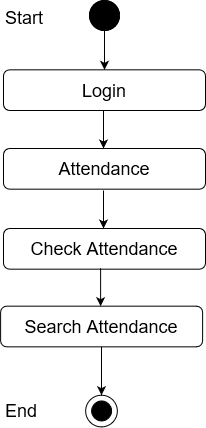

The diagram above was exported from draw.io. Its source (the exported page's mxGraphModel, read from the mxfile embedded in the PNG):
<mxGraphModel dx="1240" dy="629" grid="1" gridSize="10" guides="1" tooltips="1" connect="1" arrows="1" fold="1" page="1" pageScale="1" pageWidth="850" pageHeight="1100" math="0" shadow="0">
  <root>
    <mxCell id="0" />
    <mxCell id="1" parent="0" />
    <mxCell id="sV8FAGOGwMWc5fB0BNt6-1" value="" style="edgeStyle=orthogonalEdgeStyle;rounded=0;orthogonalLoop=1;jettySize=auto;html=1;entryX=0.5;entryY=0;entryDx=0;entryDy=0;" edge="1" parent="1" source="sV8FAGOGwMWc5fB0BNt6-2" target="sV8FAGOGwMWc5fB0BNt6-5">
      <mxGeometry relative="1" as="geometry">
        <mxPoint x="411" y="128" as="targetPoint" />
      </mxGeometry>
    </mxCell>
    <mxCell id="sV8FAGOGwMWc5fB0BNt6-2" value="" style="ellipse;whiteSpace=wrap;html=1;aspect=fixed;fillColor=#000000;" vertex="1" parent="1">
      <mxGeometry x="396" y="70" width="30" height="30" as="geometry" />
    </mxCell>
    <mxCell id="sV8FAGOGwMWc5fB0BNt6-3" value="Success" style="text;html=1;strokeColor=none;fillColor=none;align=center;verticalAlign=middle;whiteSpace=wrap;rounded=0;" vertex="1" parent="1">
      <mxGeometry x="431" y="170" as="geometry" />
    </mxCell>
    <mxCell id="sV8FAGOGwMWc5fB0BNt6-4" value="&lt;font style=&quot;font-size: 18px&quot;&gt;Attendance&lt;br&gt;&lt;/font&gt;" style="rounded=1;whiteSpace=wrap;html=1;fillColor=#FFFFFF;" vertex="1" parent="1">
      <mxGeometry x="310" y="218" width="202" height="40.67" as="geometry" />
    </mxCell>
    <mxCell id="sV8FAGOGwMWc5fB0BNt6-5" value="&lt;font style=&quot;font-size: 18px&quot;&gt;Login&lt;br&gt;&lt;/font&gt;" style="rounded=1;whiteSpace=wrap;html=1;fillColor=#FFFFFF;" vertex="1" parent="1">
      <mxGeometry x="310" y="139.33000000000004" width="202" height="40.67" as="geometry" />
    </mxCell>
    <mxCell id="sV8FAGOGwMWc5fB0BNt6-6" value="" style="endArrow=classic;html=1;exitX=0.5;exitY=1;exitDx=0;exitDy=0;entryX=0.5;entryY=0;entryDx=0;entryDy=0;" edge="1" parent="1">
      <mxGeometry width="50" height="50" relative="1" as="geometry">
        <mxPoint x="410" y="180" as="sourcePoint" />
        <mxPoint x="410" y="218" as="targetPoint" />
      </mxGeometry>
    </mxCell>
    <mxCell id="sV8FAGOGwMWc5fB0BNt6-10" value="" style="ellipse;whiteSpace=wrap;html=1;aspect=fixed;fillColor=#000000;" vertex="1" parent="1">
      <mxGeometry x="396" y="70" width="30" height="30" as="geometry" />
    </mxCell>
    <mxCell id="sV8FAGOGwMWc5fB0BNt6-11" value="&lt;font style=&quot;font-size: 18px&quot;&gt;Start&lt;/font&gt;" style="text;whiteSpace=wrap;html=1;" vertex="1" parent="1">
      <mxGeometry x="310" y="70" width="130" height="30" as="geometry" />
    </mxCell>
    <mxCell id="sV8FAGOGwMWc5fB0BNt6-40" value="&lt;font style=&quot;font-size: 18px&quot;&gt;Check Attendance&lt;br&gt;&lt;/font&gt;" style="rounded=1;whiteSpace=wrap;html=1;fillColor=#FFFFFF;" vertex="1" parent="1">
      <mxGeometry x="310" y="298" width="202" height="40.67" as="geometry" />
    </mxCell>
    <mxCell id="sV8FAGOGwMWc5fB0BNt6-41" value="" style="endArrow=classic;html=1;exitX=0.5;exitY=1;exitDx=0;exitDy=0;entryX=0.5;entryY=0;entryDx=0;entryDy=0;" edge="1" parent="1">
      <mxGeometry width="50" height="50" relative="1" as="geometry">
        <mxPoint x="410" y="260" as="sourcePoint" />
        <mxPoint x="410" y="298" as="targetPoint" />
      </mxGeometry>
    </mxCell>
    <mxCell id="sV8FAGOGwMWc5fB0BNt6-42" value="" style="ellipse;whiteSpace=wrap;html=1;aspect=fixed;fillColor=#FFFFFF;" vertex="1" parent="1">
      <mxGeometry x="392.11" y="464.67000000000013" width="31.78" height="31.78" as="geometry" />
    </mxCell>
    <mxCell id="sV8FAGOGwMWc5fB0BNt6-43" value="" style="ellipse;whiteSpace=wrap;html=1;aspect=fixed;fillColor=#000000;" vertex="1" parent="1">
      <mxGeometry x="398.11" y="470.4500000000001" width="20" height="20" as="geometry" />
    </mxCell>
    <mxCell id="sV8FAGOGwMWc5fB0BNt6-44" value="" style="endArrow=classic;html=1;entryX=0.5;entryY=0;entryDx=0;entryDy=0;exitX=0.5;exitY=1;exitDx=0;exitDy=0;" edge="1" parent="1">
      <mxGeometry width="50" height="50" relative="1" as="geometry">
        <mxPoint x="408" y="415.3400000000002" as="sourcePoint" />
        <mxPoint x="408.0000000000002" y="464.67000000000013" as="targetPoint" />
      </mxGeometry>
    </mxCell>
    <mxCell id="sV8FAGOGwMWc5fB0BNt6-45" value="&lt;font style=&quot;font-size: 18px&quot;&gt;End&lt;/font&gt;" style="text;whiteSpace=wrap;html=1;" vertex="1" parent="1">
      <mxGeometry x="310" y="463.4500000000001" width="130" height="30" as="geometry" />
    </mxCell>
    <mxCell id="sV8FAGOGwMWc5fB0BNt6-53" value="&lt;font style=&quot;font-size: 18px&quot;&gt;Search Attendance&lt;br&gt;&lt;/font&gt;" style="rounded=1;whiteSpace=wrap;html=1;fillColor=#FFFFFF;" vertex="1" parent="1">
      <mxGeometry x="307.11" y="375.67" width="202" height="40.67" as="geometry" />
    </mxCell>
    <mxCell id="sV8FAGOGwMWc5fB0BNt6-54" value="" style="endArrow=classic;html=1;exitX=0.5;exitY=1;exitDx=0;exitDy=0;entryX=0.5;entryY=0;entryDx=0;entryDy=0;" edge="1" parent="1">
      <mxGeometry width="50" height="50" relative="1" as="geometry">
        <mxPoint x="407.11" y="337.67" as="sourcePoint" />
        <mxPoint x="407.11" y="375.67" as="targetPoint" />
      </mxGeometry>
    </mxCell>
  </root>
</mxGraphModel>